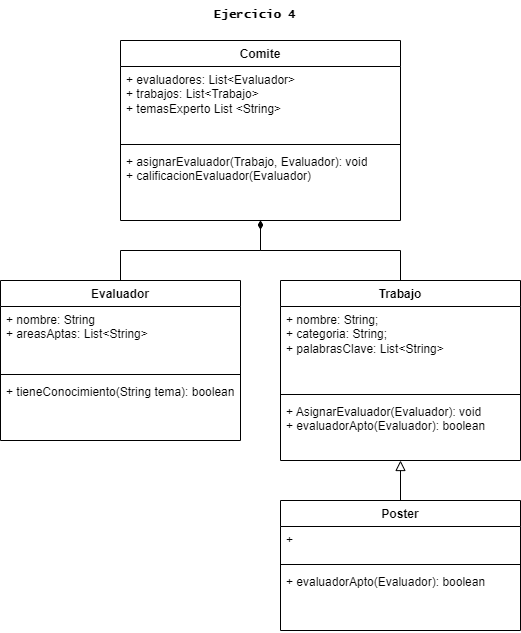

The diagram above was exported from draw.io. Its source (the exported page's mxGraphModel, read from the mxfile embedded in the PNG):
<mxGraphModel dx="542" dy="464" grid="1" gridSize="10" guides="1" tooltips="1" connect="1" arrows="1" fold="1" page="1" pageScale="1" pageWidth="827" pageHeight="1169" background="#ffffff" math="0" shadow="0">
  <root>
    <mxCell id="0" />
    <mxCell id="1" parent="0" />
    <mxCell id="HCcWj127M-UJ6GwLGKlq-1" value="Evaluador" style="swimlane;fontStyle=1;align=center;verticalAlign=top;childLayout=stackLayout;horizontal=1;startSize=26;horizontalStack=0;resizeParent=1;resizeParentMax=0;resizeLast=0;collapsible=1;marginBottom=0;whiteSpace=wrap;html=1;" parent="1" vertex="1">
      <mxGeometry x="120" y="280" width="240" height="160" as="geometry" />
    </mxCell>
    <mxCell id="HCcWj127M-UJ6GwLGKlq-2" value="+ nombre: String&lt;div&gt;&lt;div&gt;&lt;div&gt;+ areasAptas: List&amp;lt;String&amp;gt;&lt;/div&gt;&lt;div&gt;&lt;br&gt;&lt;/div&gt;&lt;/div&gt;&lt;/div&gt;" style="text;strokeColor=none;fillColor=none;align=left;verticalAlign=top;spacingLeft=4;spacingRight=4;overflow=hidden;rotatable=0;points=[[0,0.5],[1,0.5]];portConstraint=eastwest;whiteSpace=wrap;html=1;" parent="HCcWj127M-UJ6GwLGKlq-1" vertex="1">
      <mxGeometry y="26" width="240" height="64" as="geometry" />
    </mxCell>
    <mxCell id="HCcWj127M-UJ6GwLGKlq-3" value="" style="line;strokeWidth=1;fillColor=none;align=left;verticalAlign=middle;spacingTop=-1;spacingLeft=3;spacingRight=3;rotatable=0;labelPosition=right;points=[];portConstraint=eastwest;strokeColor=inherit;" parent="HCcWj127M-UJ6GwLGKlq-1" vertex="1">
      <mxGeometry y="90" width="240" height="8" as="geometry" />
    </mxCell>
    <mxCell id="HCcWj127M-UJ6GwLGKlq-4" value="+ tieneConocimiento(String tema): boolean&lt;div&gt;&lt;br&gt;&lt;/div&gt;" style="text;strokeColor=none;fillColor=none;align=left;verticalAlign=top;spacingLeft=4;spacingRight=4;overflow=visible;rotatable=0;points=[[0,0.5],[1,0.5]];portConstraint=eastwest;whiteSpace=wrap;html=1;" parent="HCcWj127M-UJ6GwLGKlq-1" vertex="1">
      <mxGeometry y="98" width="240" height="62" as="geometry" />
    </mxCell>
    <mxCell id="HCcWj127M-UJ6GwLGKlq-5" value="Trabajo" style="swimlane;fontStyle=1;align=center;verticalAlign=top;childLayout=stackLayout;horizontal=1;startSize=26;horizontalStack=0;resizeParent=1;resizeParentMax=0;resizeLast=0;collapsible=1;marginBottom=0;whiteSpace=wrap;html=1;" parent="1" vertex="1">
      <mxGeometry x="400" y="280" width="240" height="180" as="geometry" />
    </mxCell>
    <mxCell id="HCcWj127M-UJ6GwLGKlq-6" value="+ nombre: String;&lt;div&gt;+ categoria: String;&lt;br&gt;&lt;div&gt;+ palabrasClave: List&amp;lt;String&amp;gt;&lt;/div&gt;&lt;/div&gt;" style="text;strokeColor=none;fillColor=none;align=left;verticalAlign=top;spacingLeft=4;spacingRight=4;overflow=hidden;rotatable=0;points=[[0,0.5],[1,0.5]];portConstraint=eastwest;whiteSpace=wrap;html=1;" parent="HCcWj127M-UJ6GwLGKlq-5" vertex="1">
      <mxGeometry y="26" width="240" height="84" as="geometry" />
    </mxCell>
    <mxCell id="HCcWj127M-UJ6GwLGKlq-7" value="" style="line;strokeWidth=1;fillColor=none;align=left;verticalAlign=middle;spacingTop=-1;spacingLeft=3;spacingRight=3;rotatable=0;labelPosition=right;points=[];portConstraint=eastwest;strokeColor=inherit;" parent="HCcWj127M-UJ6GwLGKlq-5" vertex="1">
      <mxGeometry y="110" width="240" height="8" as="geometry" />
    </mxCell>
    <mxCell id="HCcWj127M-UJ6GwLGKlq-8" value="&lt;div&gt;&lt;span style=&quot;background-color: initial;&quot;&gt;+ AsignarEvaluador(Evaluador): void&lt;/span&gt;&lt;/div&gt;&lt;div&gt;&lt;span style=&quot;background-color: initial;&quot;&gt;+ evaluadorApto(Evaluador): boolean&lt;/span&gt;&lt;/div&gt;" style="text;strokeColor=none;fillColor=none;align=left;verticalAlign=top;spacingLeft=4;spacingRight=4;overflow=hidden;rotatable=0;points=[[0,0.5],[1,0.5]];portConstraint=eastwest;whiteSpace=wrap;html=1;" parent="HCcWj127M-UJ6GwLGKlq-5" vertex="1">
      <mxGeometry y="118" width="240" height="62" as="geometry" />
    </mxCell>
    <mxCell id="9UrXFwLPOhh5BTaENJsO-6" style="edgeStyle=orthogonalEdgeStyle;rounded=0;orthogonalLoop=1;jettySize=auto;html=1;exitX=0.5;exitY=1;exitDx=0;exitDy=0;startArrow=diamondThin;startFill=1;endArrow=none;endFill=0;" parent="1" source="HCcWj127M-UJ6GwLGKlq-9" target="HCcWj127M-UJ6GwLGKlq-1" edge="1">
      <mxGeometry relative="1" as="geometry" />
    </mxCell>
    <mxCell id="9UrXFwLPOhh5BTaENJsO-7" style="edgeStyle=orthogonalEdgeStyle;rounded=0;orthogonalLoop=1;jettySize=auto;html=1;exitX=0.5;exitY=1;exitDx=0;exitDy=0;startArrow=diamondThin;startFill=1;endArrow=none;endFill=0;" parent="1" source="HCcWj127M-UJ6GwLGKlq-9" target="HCcWj127M-UJ6GwLGKlq-5" edge="1">
      <mxGeometry relative="1" as="geometry" />
    </mxCell>
    <mxCell id="HCcWj127M-UJ6GwLGKlq-9" value="Comite" style="swimlane;fontStyle=1;align=center;verticalAlign=top;childLayout=stackLayout;horizontal=1;startSize=26;horizontalStack=0;resizeParent=1;resizeParentMax=0;resizeLast=0;collapsible=1;marginBottom=0;whiteSpace=wrap;html=1;" parent="1" vertex="1">
      <mxGeometry x="240" y="40" width="280" height="180" as="geometry" />
    </mxCell>
    <mxCell id="HCcWj127M-UJ6GwLGKlq-10" value="+ evaluadores: List&amp;lt;Evaluador&amp;gt;&lt;div&gt;+ trabajos: List&amp;lt;Trabajo&amp;gt;&lt;/div&gt;&lt;div&gt;+ temasExperto List &amp;lt;String&amp;gt;&lt;/div&gt;" style="text;strokeColor=none;fillColor=none;align=left;verticalAlign=top;spacingLeft=4;spacingRight=4;overflow=hidden;rotatable=0;points=[[0,0.5],[1,0.5]];portConstraint=eastwest;whiteSpace=wrap;html=1;" parent="HCcWj127M-UJ6GwLGKlq-9" vertex="1">
      <mxGeometry y="26" width="280" height="74" as="geometry" />
    </mxCell>
    <mxCell id="HCcWj127M-UJ6GwLGKlq-11" value="" style="line;strokeWidth=1;fillColor=none;align=left;verticalAlign=middle;spacingTop=-1;spacingLeft=3;spacingRight=3;rotatable=0;labelPosition=right;points=[];portConstraint=eastwest;strokeColor=inherit;" parent="HCcWj127M-UJ6GwLGKlq-9" vertex="1">
      <mxGeometry y="100" width="280" height="8" as="geometry" />
    </mxCell>
    <mxCell id="HCcWj127M-UJ6GwLGKlq-12" value="&lt;div&gt;+ asignarEvaluador(Trabajo, Evaluador): void&lt;/div&gt;&lt;div&gt;+ calificacionEvaluador(Evaluador)&lt;/div&gt;&lt;div&gt;&lt;br&gt;&lt;/div&gt;" style="text;strokeColor=none;fillColor=none;align=left;verticalAlign=top;spacingLeft=4;spacingRight=4;overflow=hidden;rotatable=0;points=[[0,0.5],[1,0.5]];portConstraint=eastwest;whiteSpace=wrap;html=1;" parent="HCcWj127M-UJ6GwLGKlq-9" vertex="1">
      <mxGeometry y="108" width="280" height="72" as="geometry" />
    </mxCell>
    <mxCell id="9UrXFwLPOhh5BTaENJsO-5" style="edgeStyle=orthogonalEdgeStyle;rounded=0;orthogonalLoop=1;jettySize=auto;html=1;entryX=0.5;entryY=1;entryDx=0;entryDy=0;endArrow=block;endFill=0;endSize=8;" parent="1" source="9UrXFwLPOhh5BTaENJsO-1" target="HCcWj127M-UJ6GwLGKlq-5" edge="1">
      <mxGeometry relative="1" as="geometry" />
    </mxCell>
    <mxCell id="9UrXFwLPOhh5BTaENJsO-1" value="Poster" style="swimlane;fontStyle=1;align=center;verticalAlign=top;childLayout=stackLayout;horizontal=1;startSize=26;horizontalStack=0;resizeParent=1;resizeParentMax=0;resizeLast=0;collapsible=1;marginBottom=0;whiteSpace=wrap;html=1;" parent="1" vertex="1">
      <mxGeometry x="400" y="500" width="240" height="130" as="geometry" />
    </mxCell>
    <mxCell id="9UrXFwLPOhh5BTaENJsO-2" value="+&amp;nbsp;" style="text;strokeColor=none;fillColor=none;align=left;verticalAlign=top;spacingLeft=4;spacingRight=4;overflow=hidden;rotatable=0;points=[[0,0.5],[1,0.5]];portConstraint=eastwest;whiteSpace=wrap;html=1;" parent="9UrXFwLPOhh5BTaENJsO-1" vertex="1">
      <mxGeometry y="26" width="240" height="34" as="geometry" />
    </mxCell>
    <mxCell id="9UrXFwLPOhh5BTaENJsO-3" value="" style="line;strokeWidth=1;fillColor=none;align=left;verticalAlign=middle;spacingTop=-1;spacingLeft=3;spacingRight=3;rotatable=0;labelPosition=right;points=[];portConstraint=eastwest;strokeColor=inherit;" parent="9UrXFwLPOhh5BTaENJsO-1" vertex="1">
      <mxGeometry y="60" width="240" height="8" as="geometry" />
    </mxCell>
    <mxCell id="9UrXFwLPOhh5BTaENJsO-4" value="+ evaluadorApto(Evaluador): boolean" style="text;strokeColor=none;fillColor=none;align=left;verticalAlign=top;spacingLeft=4;spacingRight=4;overflow=hidden;rotatable=0;points=[[0,0.5],[1,0.5]];portConstraint=eastwest;whiteSpace=wrap;html=1;" parent="9UrXFwLPOhh5BTaENJsO-1" vertex="1">
      <mxGeometry y="68" width="240" height="62" as="geometry" />
    </mxCell>
    <mxCell id="2" value="Ejercicio 4" style="text;html=1;align=center;verticalAlign=middle;resizable=0;points=[];autosize=1;strokeColor=none;fillColor=none;fontFamily=Lucida Console;fontStyle=1" vertex="1" parent="1">
      <mxGeometry x="324" width="100" height="30" as="geometry" />
    </mxCell>
  </root>
</mxGraphModel>